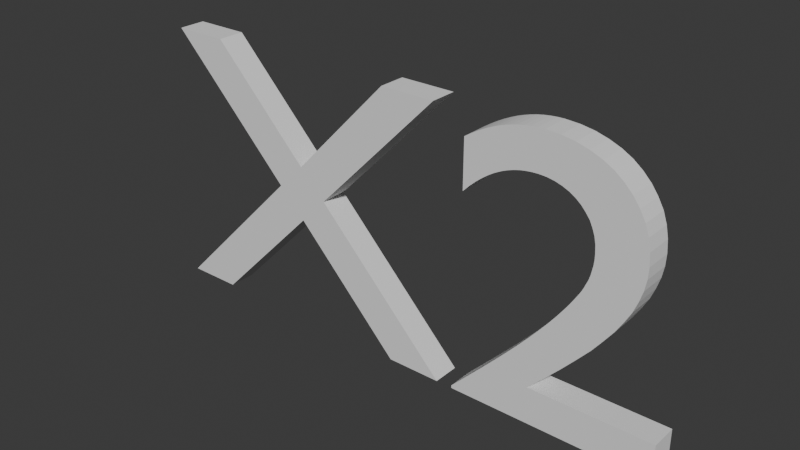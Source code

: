 # Source: X2.blend  (saved by Blender 4.3.34; exported with 4.5.12 LTS)
import bpy
from mathutils import Matrix  # noqa: F401  (used for matrix-valued properties, if any)

bpy.ops.wm.read_factory_settings(use_empty=True)
scene = bpy.context.scene
scene.name = 'Scene'

# ---- collections
col_collection = bpy.data.collections.new('Collection'); scene.collection.children.link(col_collection)

# ---- world
world_world = bpy.data.worlds.new('World'); scene.world = world_world
world_world.use_nodes = True; world_world.node_tree.nodes.clear()
_N = world_world.node_tree.nodes; _L = world_world.node_tree.links
n0 = _N.new('ShaderNodeOutputWorld'); n0.name = 'World Output'; n0.location = (300, 300)
n1 = _N.new('ShaderNodeBackground'); n1.name = 'Background'; n1.location = (10, 300)
n1.inputs[0].default_value = (0.05088, 0.05088, 0.05088, 1.0)
_L.new(n1.outputs[0], n0.inputs[0])
n0.is_active_output = True
world_world.color = (0.05088, 0.05088, 0.05088)
world_world.sun_shadow_jitter_overblur = 0.0

# ---- meshes
me_text = bpy.data.meshes.new('Text')
me_text.from_pydata([(1.174, 0.093, 0.0), (0.913, 0.093, 0.0), (0.9491, 0.1365, 0.0), (0.9815, 0.1767, 0.0), (1.01, 0.2139, 0.0), (1.036, 0.2486, 0.0), (1.057, 0.2811, 0.0), (1.076, 0.3118, 0.0), (1.091, 0.341, 0.0), (1.104, 0.3691, 0.0), (1.113, 0.3965, 0.0), (1.12, 0.4235, 0.0), (1.124, 0.4506, 0.0), (1.125, 0.478, 0.0), (1.123, 0.5087, 0.0), (1.118, 0.5375, 0.0), (1.11, 0.5644, 0.0), (1.098, 0.5892, 0.0), (1.084, 0.6117, 0.0), (1.067, 0.6318, 0.0), (1.048, 0.6492, 0.0), (1.026, 0.6638, 0.0), (1.001, 0.6754, 0.0), (0.9751, 0.684, 0.0), (0.9469, 0.6892, 0.0), (0.917, 0.691, 0.0), (0.9033, 0.6906, 0.0), (0.8898, 0.6892, 0.0), (0.8764, 0.687, 0.0), (0.863, 0.6839, 0.0), (0.8498, 0.6799, 0.0), (0.8365, 0.675, 0.0), (0.8232, 0.6692, 0.0), (0.81, 0.6624, 0.0), (0.7966, 0.6547, 0.0), (0.7832, 0.6461, 0.0), (0.7697, 0.6365, 0.0), (0.756, 0.626, 0.0), (0.756, 0.503, 0.0), (0.7696, 0.5195, 0.0), (0.7831, 0.5341, 0.0), (0.7964, 0.5469, 0.0), (0.8095, 0.558, 0.0), (0.8224, 0.5674, 0.0), (0.8353, 0.5753, 0.0), (0.8479, 0.5817, 0.0), (0.8605, 0.5867, 0.0), (0.873, 0.5905, 0.0), (0.8854, 0.593, 0.0), (0.8977, 0.5945, 0.0), (0.91, 0.595, 0.0), (0.9264, 0.5939, 0.0), (0.9419, 0.5907, 0.0), (0.9565, 0.5855, 0.0), (0.9701, 0.5785, 0.0), (0.9825, 0.5696, 0.0), (0.9936, 0.5591, 0.0), (1.003, 0.547, 0.0), (1.012, 0.5335, 0.0), (1.018, 0.5186, 0.0), (1.023, 0.5025, 0.0), (1.026, 0.4853, 0.0), (1.027, 0.467, 0.0), (1.027, 0.4532, 0.0), (1.026, 0.4402, 0.0), (1.024, 0.4279, 0.0), (1.022, 0.416, 0.0), (1.019, 0.4045, 0.0), (1.015, 0.3933, 0.0), (1.011, 0.382, 0.0), (1.006, 0.3706, 0.0), (1.0, 0.359, 0.0), (0.9937, 0.347, 0.0), (0.9867, 0.3343, 0.0), (0.979, 0.321, 0.0), (0.9636, 0.2958, 0.0), (0.9465, 0.2697, 0.0), (0.928, 0.243, 0.0), (0.9084, 0.2158, 0.0), (0.888, 0.1884, 0.0), (0.8669, 0.161, 0.0), (0.8454, 0.1337, 0.0), (0.8239, 0.1069, 0.0), (0.8025, 0.08053, 0.0), (0.7816, 0.05498, 0.0), (0.7613, 0.0304, 0.0), (0.742, 0.007, 0.0), (0.742, 0.0, 0.0), (1.174, 0.0, 0.0), (0.687, 0.682, 0.0), (0.569, 0.682, 0.0), (0.356, 0.422, 0.0), (0.142, 0.682, 0.0), (0.023, 0.682, 0.0), (0.296, 0.353, 0.0), (0.002, 0.0, 0.0), (0.121, 0.0, 0.0), (0.356, 0.282, 0.0), (0.588, 0.0, 0.0), (0.706, 0.0, 0.0), (0.415, 0.353, 0.0), (0.917, 0.691, 0.05129), (0.9033, 0.6906, 0.05129), (0.9469, 0.6892, 0.05129), (0.8898, 0.6892, 0.05129), (0.8764, 0.687, 0.05129), (0.9751, 0.684, 0.05129), (0.863, 0.6839, 0.05129), (1.001, 0.6754, 0.05129), (0.8498, 0.6799, 0.05129), (0.8365, 0.675, 0.05129), (1.026, 0.6638, 0.05129), (0.8232, 0.6692, 0.05129), (0.81, 0.6624, 0.05129), (1.048, 0.6492, 0.05129), (0.7966, 0.6547, 0.05129), (0.7832, 0.6461, 0.05129), (1.067, 0.6318, 0.05129), (0.7697, 0.6365, 0.05129), (0.756, 0.626, 0.05129), (1.084, 0.6117, 0.05129), (0.756, 0.503, 0.05129), (0.7696, 0.5195, 0.05129), (0.7831, 0.5341, 0.05129), (0.7964, 0.5469, 0.05129), (0.8095, 0.558, 0.05129), (0.8224, 0.5674, 0.05129), (0.8353, 0.5753, 0.05129), (0.8479, 0.5817, 0.05129), (0.8605, 0.5867, 0.05129), (0.873, 0.5905, 0.05129), (0.8854, 0.593, 0.05129), (0.8977, 0.5945, 0.05129), (0.91, 0.595, 0.05129), (1.098, 0.5892, 0.05129), (0.9264, 0.5939, 0.05129), (0.9419, 0.5907, 0.05129), (0.9565, 0.5855, 0.05129), (1.11, 0.5644, 0.05129), (0.9701, 0.5785, 0.05129), (0.9825, 0.5696, 0.05129), (0.9936, 0.5591, 0.05129), (1.118, 0.5375, 0.05129), (1.003, 0.547, 0.05129), (1.012, 0.5335, 0.05129), (1.123, 0.5087, 0.05129), (1.018, 0.5186, 0.05129), (1.023, 0.5025, 0.05129), (1.125, 0.478, 0.05129), (1.026, 0.4853, 0.05129), (1.027, 0.467, 0.05129), (1.124, 0.4506, 0.05129), (1.027, 0.4532, 0.05129), (1.026, 0.4402, 0.05129), (1.12, 0.4235, 0.05129), (1.024, 0.4279, 0.05129), (1.022, 0.416, 0.05129), (1.113, 0.3965, 0.05129), (1.019, 0.4045, 0.05129), (1.015, 0.3933, 0.05129), (1.104, 0.3691, 0.05129), (1.011, 0.382, 0.05129), (1.006, 0.3706, 0.05129), (1.0, 0.359, 0.05129), (1.091, 0.341, 0.05129), (0.9937, 0.347, 0.05129), (0.9867, 0.3343, 0.05129), (1.076, 0.3118, 0.05129), (0.979, 0.321, 0.05129), (0.9636, 0.2958, 0.05129), (1.057, 0.2811, 0.05129), (0.9465, 0.2697, 0.05129), (1.036, 0.2486, 0.05129), (0.928, 0.243, 0.05129), (1.01, 0.2139, 0.05129), (0.9084, 0.2158, 0.05129), (0.888, 0.1884, 0.05129), (0.9815, 0.1767, 0.05129), (0.8669, 0.161, 0.05129), (0.9491, 0.1365, 0.05129), (0.8454, 0.1337, 0.05129), (0.913, 0.093, 0.05129), (0.8239, 0.1069, 0.05129), (0.8025, 0.08053, 0.05129), (1.174, 0.093, 0.05129), (1.174, 1.185e-10, 0.05129), (0.7816, 0.05498, 0.05129), (0.7613, 0.0304, 0.05129), (0.742, 0.007, 0.05129), (0.742, 1.185e-10, 0.05129), (0.023, 0.682, 0.05129), (0.296, 0.353, 0.05129), (0.142, 0.682, 0.05129), (0.356, 0.422, 0.05129), (0.569, 0.682, 0.05129), (0.687, 0.682, 0.05129), (0.415, 0.353, 0.05129), (0.002, 1.185e-10, 0.05129), (0.356, 0.282, 0.05129), (0.706, 1.185e-10, 0.05129), (0.121, 1.185e-10, 0.05129), (0.588, 1.185e-10, 0.05129)], [], [(26, 25, 24), (27, 26, 24), (28, 27, 24), (28, 24, 23), (29, 28, 23), (29, 23, 22), (30, 29, 22), (31, 30, 22), (31, 22, 21), (32, 31, 21), (33, 32, 21), (33, 21, 20), (34, 33, 20), (35, 34, 20), (35, 20, 19), (36, 35, 19), (37, 36, 19), (37, 19, 18), (38, 37, 39), (39, 37, 40), (40, 37, 41), (41, 37, 42), (42, 37, 43), (43, 37, 44), (44, 37, 45), (45, 37, 46), (46, 37, 47), (47, 37, 48), (48, 37, 49), (49, 37, 18), (49, 18, 50), (50, 18, 17), (51, 50, 17), (52, 51, 17), (53, 52, 17), (53, 17, 16), (54, 53, 16), (55, 54, 16), (56, 55, 16), (56, 16, 15), (57, 56, 15), (58, 57, 15), (58, 15, 14), (59, 58, 14), (60, 59, 14), (60, 14, 13), (61, 60, 13), (62, 61, 13), (62, 13, 12), (63, 62, 12), (64, 63, 12), (64, 12, 11), (65, 64, 11), (66, 65, 11), (66, 11, 10), (67, 66, 10), (68, 67, 10), (68, 10, 9), (69, 68, 9), (70, 69, 9), (71, 70, 9), (71, 9, 8), (72, 71, 8), (73, 72, 8), (73, 8, 7), (74, 73, 7), (75, 74, 7), (75, 7, 6), (76, 75, 6), (76, 6, 5), (77, 76, 5), (77, 5, 4), (78, 77, 4), (79, 78, 4), (79, 4, 3), (80, 79, 3), (80, 3, 2), (81, 80, 2), (81, 2, 1), (82, 81, 1), (83, 82, 1), (83, 1, 0), (83, 0, 88), (84, 83, 88), (85, 84, 88), (86, 85, 88), (87, 86, 88), (89, 100, 91, 90), (95, 94, 97, 96), (98, 97, 100, 99), (94, 91, 100, 97), (102, 103, 101), (104, 103, 102), (105, 103, 104), (105, 106, 103), (107, 106, 105), (107, 108, 106), (109, 108, 107), (110, 108, 109), (110, 111, 108), (112, 111, 110), (113, 111, 112), (113, 114, 111), (115, 114, 113), (116, 114, 115), (116, 117, 114), (118, 117, 116), (119, 117, 118), (119, 120, 117), (121, 122, 119), (122, 123, 119), (123, 124, 119), (124, 125, 119), (125, 126, 119), (126, 127, 119), (127, 128, 119), (128, 129, 119), (129, 130, 119), (130, 131, 119), (131, 132, 119), (132, 120, 119), (132, 133, 120), (133, 134, 120), (135, 134, 133), (136, 134, 135), (137, 134, 136), (137, 138, 134), (139, 138, 137), (140, 138, 139), (141, 138, 140), (141, 142, 138), (143, 142, 141), (144, 142, 143), (144, 145, 142), (146, 145, 144), (147, 145, 146), (147, 148, 145), (149, 148, 147), (150, 148, 149), (150, 151, 148), (152, 151, 150), (153, 151, 152), (153, 154, 151), (155, 154, 153), (156, 154, 155), (156, 157, 154), (158, 157, 156), (159, 157, 158), (159, 160, 157), (161, 160, 159), (162, 160, 161), (163, 160, 162), (163, 164, 160), (165, 164, 163), (166, 164, 165), (166, 167, 164), (168, 167, 166), (169, 167, 168), (169, 170, 167), (171, 170, 169), (171, 172, 170), (173, 172, 171), (173, 174, 172), (175, 174, 173), (176, 174, 175), (176, 177, 174), (178, 177, 176), (178, 179, 177), (180, 179, 178), (180, 181, 179), (182, 181, 180), (183, 181, 182), (183, 184, 181), (183, 185, 184), (186, 185, 183), (187, 185, 186), (188, 185, 187), (189, 185, 188), (193, 196, 195, 194), (198, 191, 197, 200), (92, 91, 94, 93), (201, 199, 196, 198), (191, 198, 196, 193), (3, 4, 174, 177), (62, 63, 152, 150), (43, 44, 127, 126), (79, 80, 178, 176), (63, 64, 153, 152), (44, 45, 128, 127), (2, 3, 177, 179), (25, 26, 102, 101), (45, 46, 129, 128), (80, 81, 180, 178), (11, 12, 151, 154), (24, 25, 101, 103), (64, 65, 155, 153), (46, 47, 130, 129), (26, 27, 104, 102), (1, 2, 179, 181), (65, 66, 156, 155), (47, 48, 131, 130), (81, 82, 182, 180), (27, 28, 105, 104), (48, 49, 132, 131), (82, 83, 183, 182), (10, 11, 154, 157), (23, 24, 103, 106), (66, 67, 158, 156), (28, 29, 107, 105), (49, 50, 133, 132), (0, 1, 181, 184), (67, 68, 159, 158), (88, 0, 184, 185), (22, 23, 106, 108), (17, 18, 120, 134), (83, 84, 186, 183), (29, 30, 109, 107), (9, 10, 157, 160), (50, 51, 135, 133), (68, 69, 161, 159), (84, 85, 187, 186), (30, 31, 110, 109), (51, 52, 136, 135), (69, 70, 162, 161), (85, 86, 188, 187), (52, 53, 137, 136), (21, 22, 108, 111), (70, 71, 163, 162), (86, 87, 189, 188), (31, 32, 112, 110), (87, 88, 185, 189), (16, 17, 134, 138), (93, 94, 191, 190), (32, 33, 113, 112), (8, 9, 160, 164), (53, 54, 139, 137), (71, 72, 165, 163), (92, 93, 190, 192), (54, 55, 140, 139), (20, 21, 111, 114), (72, 73, 166, 165), (91, 92, 192, 193), (33, 34, 115, 113), (55, 56, 141, 140), (90, 91, 193, 194), (34, 35, 116, 115), (7, 8, 164, 167), (89, 90, 194, 195), (73, 74, 168, 166), (15, 16, 138, 142), (56, 57, 143, 141), (100, 89, 195, 196), (19, 20, 114, 117), (74, 75, 169, 168), (94, 95, 197, 191), (35, 36, 118, 116), (57, 58, 144, 143), (36, 37, 119, 118), (6, 7, 167, 170), (75, 76, 171, 169), (14, 15, 142, 145), (99, 100, 196, 199), (58, 59, 146, 144), (95, 96, 200, 197), (18, 19, 117, 120), (96, 97, 198, 200), (37, 38, 121, 119), (5, 6, 170, 172), (59, 60, 147, 146), (97, 98, 201, 198), (38, 39, 122, 121), (76, 77, 173, 171), (98, 99, 199, 201), (39, 40, 123, 122), (13, 14, 145, 148), (4, 5, 172, 174), (60, 61, 149, 147), (40, 41, 124, 123), (77, 78, 175, 173), (61, 62, 150, 149), (41, 42, 125, 124), (78, 79, 176, 175), (42, 43, 126, 125), (12, 13, 148, 151), (191, 193, 192, 190)])
_uv = me_text.uv_layers.new(name='UVMap')
_uv.uv.foreach_set('vector', [0.2955, 0.0, 0.2841, 0.0, 0.2727, 0.0, 0.3068, 0.0, 0.2955, 0.0, 0.2727, 0.0, 0.3182, 0.0, 0.3068, 0.0, 0.2727, 0.0, 0.3182, 0.0, 0.2727, 0.0, 0.2614, 0.0, 0.3295, 0.0, 0.3182, 0.0, 0.2614, 0.0, 0.3295, 0.0, 0.2614, 0.0, 0.25, 0.0, 0.3409, 0.0, 0.3295, 0.0, 0.25, 0.0, 0.3523, 0.0, 0.3409, 0.0, 0.25, 0.0, 0.3523, 0.0, 0.25, 0.0, 0.2386, 0.0, 0.3636, 0.0, 0.3523, 0.0, 0.2386, 0.0, 0.375, 0.0, 0.3636, 0.0, 0.2386, 0.0, 0.375, 0.0, 0.2386, 0.0, 0.2273, 0.0, 0.3864, 0.0, 0.375, 0.0, 0.2273, 0.0, 0.3977, 0.0, 0.3864, 0.0, 0.2273, 0.0, 0.3977, 0.0, 0.2273, 0.0, 0.2159, 0.0, 0.4091, 0.0, 0.3977, 0.0, 0.2159, 0.0, 0.4205, 0.0, 0.4091, 0.0, 0.2159, 0.0, 0.4205, 0.0, 0.2159, 0.0, 0.2045, 0.0, 0.4318, 0.0, 0.4205, 0.0, 0.4432, 0.0, 0.4432, 0.0, 0.4205, 0.0, 0.4545, 0.0, 0.4545, 0.0, 0.4205, 0.0, 0.4659, 0.0, 0.4659, 0.0, 0.4205, 0.0, 0.4773, 0.0, 0.4773, 0.0, 0.4205, 0.0, 0.4886, 0.0, 0.4886, 0.0, 0.4205, 0.0, 0.5, 0.0, 0.5, 0.0, 0.4205, 0.0, 0.5114, 0.0, 0.5114, 0.0, 0.4205, 0.0, 0.5227, 0.0, 0.5227, 0.0, 0.4205, 0.0, 0.5341, 0.0, 0.5341, 0.0, 0.4205, 0.0, 0.5455, 0.0, 0.5455, 0.0, 0.4205, 0.0, 0.5568, 0.0, 0.5568, 0.0, 0.4205, 0.0, 0.2045, 0.0, 0.5568, 0.0, 0.2045, 0.0, 0.5682, 0.0, 0.5682, 0.0, 0.2045, 0.0, 0.1932, 0.0, 0.5795, 0.0, 0.5682, 0.0, 0.1932, 0.0, 0.5909, 0.0, 0.5795, 0.0, 0.1932, 0.0, 0.6023, 0.0, 0.5909, 0.0, 0.1932, 0.0, 0.6023, 0.0, 0.1932, 0.0, 0.1818, 0.0, 0.6136, 0.0, 0.6023, 0.0, 0.1818, 0.0, 0.625, 0.0, 0.6136, 0.0, 0.1818, 0.0, 0.6364, 0.0, 0.625, 0.0, 0.1818, 0.0, 0.6364, 0.0, 0.1818, 0.0, 0.1705, 0.0, 0.6477, 0.0, 0.6364, 0.0, 0.1705, 0.0, 0.6591, 0.0, 0.6477, 0.0, 0.1705, 0.0, 0.6591, 0.0, 0.1705, 0.0, 0.1591, 0.0, 0.6705, 0.0, 0.6591, 0.0, 0.1591, 0.0, 0.6818, 0.0, 0.6705, 0.0, 0.1591, 0.0, 0.6818, 0.0, 0.1591, 0.0, 0.1477, 0.0, 0.6932, 0.0, 0.6818, 0.0, 0.1477, 0.0, 0.7045, 0.0, 0.6932, 0.0, 0.1477, 0.0, 0.7045, 0.0, 0.1477, 0.0, 0.1364, 0.0, 0.7159, 0.0, 0.7045, 0.0, 0.1364, 0.0, 0.7273, 0.0, 0.7159, 0.0, 0.1364, 0.0, 0.7273, 0.0, 0.1364, 0.0, 0.125, 0.0, 0.7386, 0.0, 0.7273, 0.0, 0.125, 0.0, 0.75, 0.0, 0.7386, 0.0, 0.125, 0.0, 0.75, 0.0, 0.125, 0.0, 0.1136, 0.0, 0.7614, 0.0, 0.75, 0.0, 0.1136, 0.0, 0.7727, 0.0, 0.7614, 0.0, 0.1136, 0.0, 0.7727, 0.0, 0.1136, 0.0, 0.1023, 0.0, 0.7841, 0.0, 0.7727, 0.0, 0.1023, 0.0, 0.7955, 0.0, 0.7841, 0.0, 0.1023, 0.0, 0.8068, 0.0, 0.7955, 0.0, 0.1023, 0.0, 0.8068, 0.0, 0.1023, 0.0, 0.09091, 0.0, 0.8182, 0.0, 0.8068, 0.0, 0.09091, 0.0, 0.8295, 0.0, 0.8182, 0.0, 0.09091, 0.0, 0.8295, 0.0, 0.09091, 0.0, 0.07955, 0.0, 0.8409, 0.0, 0.8295, 0.0, 0.07955, 0.0, 0.8523, 0.0, 0.8409, 0.0, 0.07955, 0.0, 0.8523, 0.0, 0.07955, 0.0, 0.06818, 0.0, 0.8636, 0.0, 0.8523, 0.0, 0.06818, 0.0, 0.8636, 0.0, 0.06818, 0.0, 0.05682, 0.0, 0.875, 0.0, 0.8636, 0.0, 0.05682, 0.0, 0.875, 0.0, 0.05682, 0.0, 0.04545, 0.0, 0.8864, 0.0, 0.875, 0.0, 0.04545, 0.0, 0.8977, 0.0, 0.8864, 0.0, 0.04545, 0.0, 0.8977, 0.0, 0.04545, 0.0, 0.03409, 0.0, 0.9091, 0.0, 0.8977, 0.0, 0.03409, 0.0, 0.9091, 0.0, 0.03409, 0.0, 0.02273, 0.0, 0.9205, 0.0, 0.9091, 0.0, 0.02273, 0.0, 0.9205, 0.0, 0.02273, 0.0, 0.01136, 0.0, 0.9318, 0.0, 0.9205, 0.0, 0.01136, 0.0, 0.9432, 0.0, 0.9318, 0.0, 0.01136, 0.0, 0.9432, 0.0, 0.01136, 0.0, 0.0, 0.0, 0.9432, 0.0, 0.0, 0.0, 1.0, 0.0, 0.9545, 0.0, 0.9432, 0.0, 1.0, 0.0, 0.9659, 0.0, 0.9545, 0.0, 1.0, 0.0, 0.9773, 0.0, 0.9659, 0.0, 1.0, 0.0, 0.9886, 0.0, 0.9773, 0.0, 1.0, 0.0, 0.0, 0.0, 1.0, 0.0, 0.1818, 0.0, 0.09091, 0.0, 0.5455, 0.0, 0.4545, 0.0, 0.7273, 0.0, 0.6364, 0.0, 0.8182, 0.0, 0.7273, 0.0, 1.0, 0.0, 0.9091, 0.0, 0.4545, 0.0, 0.1818, 0.0, 1.0, 0.0, 0.7273, 0.0, 0.2955, 0.0, 0.2727, 0.0, 0.2841, 0.0, 0.3068, 0.0, 0.2727, 0.0, 0.2955, 0.0, 0.3182, 0.0, 0.2727, 0.0, 0.3068, 0.0, 0.3182, 0.0, 0.2614, 0.0, 0.2727, 0.0, 0.3295, 0.0, 0.2614, 0.0, 0.3182, 0.0, 0.3295, 0.0, 0.25, 0.0, 0.2614, 0.0, 0.3409, 0.0, 0.25, 0.0, 0.3295, 0.0, 0.3523, 0.0, 0.25, 0.0, 0.3409, 0.0, 0.3523, 0.0, 0.2386, 0.0, 0.25, 0.0, 0.3636, 0.0, 0.2386, 0.0, 0.3523, 0.0, 0.375, 0.0, 0.2386, 0.0, 0.3636, 0.0, 0.375, 0.0, 0.2273, 0.0, 0.2386, 0.0, 0.3864, 0.0, 0.2273, 0.0, 0.375, 0.0, 0.3977, 0.0, 0.2273, 0.0, 0.3864, 0.0, 0.3977, 0.0, 0.2159, 0.0, 0.2273, 0.0, 0.4091, 0.0, 0.2159, 0.0, 0.3977, 0.0, 0.4205, 0.0, 0.2159, 0.0, 0.4091, 0.0, 0.4205, 0.0, 0.2045, 0.0, 0.2159, 0.0, 0.4318, 0.0, 0.4432, 0.0, 0.4205, 0.0, 0.4432, 0.0, 0.4545, 0.0, 0.4205, 0.0, 0.4545, 0.0, 0.4659, 0.0, 0.4205, 0.0, 0.4659, 0.0, 0.4773, 0.0, 0.4205, 0.0, 0.4773, 0.0, 0.4886, 0.0, 0.4205, 0.0, 0.4886, 0.0, 0.5, 0.0, 0.4205, 0.0, 0.5, 0.0, 0.5114, 0.0, 0.4205, 0.0, 0.5114, 0.0, 0.5227, 0.0, 0.4205, 0.0, 0.5227, 0.0, 0.5341, 0.0, 0.4205, 0.0, 0.5341, 0.0, 0.5455, 0.0, 0.4205, 0.0, 0.5455, 0.0, 0.5568, 0.0, 0.4205, 0.0, 0.5568, 0.0, 0.2045, 0.0, 0.4205, 0.0, 0.5568, 0.0, 0.5682, 0.0, 0.2045, 0.0, 0.5682, 0.0, 0.1932, 0.0, 0.2045, 0.0, 0.5795, 0.0, 0.1932, 0.0, 0.5682, 0.0, 0.5909, 0.0, 0.1932, 0.0, 0.5795, 0.0, 0.6023, 0.0, 0.1932, 0.0, 0.5909, 0.0, 0.6023, 0.0, 0.1818, 0.0, 0.1932, 0.0, 0.6136, 0.0, 0.1818, 0.0, 0.6023, 0.0, 0.625, 0.0, 0.1818, 0.0, 0.6136, 0.0, 0.6364, 0.0, 0.1818, 0.0, 0.625, 0.0, 0.6364, 0.0, 0.1705, 0.0, 0.1818, 0.0, 0.6477, 0.0, 0.1705, 0.0, 0.6364, 0.0, 0.6591, 0.0, 0.1705, 0.0, 0.6477, 0.0, 0.6591, 0.0, 0.1591, 0.0, 0.1705, 0.0, 0.6705, 0.0, 0.1591, 0.0, 0.6591, 0.0, 0.6818, 0.0, 0.1591, 0.0, 0.6705, 0.0, 0.6818, 0.0, 0.1477, 0.0, 0.1591, 0.0, 0.6932, 0.0, 0.1477, 0.0, 0.6818, 0.0, 0.7045, 0.0, 0.1477, 0.0, 0.6932, 0.0, 0.7045, 0.0, 0.1364, 0.0, 0.1477, 0.0, 0.7159, 0.0, 0.1364, 0.0, 0.7045, 0.0, 0.7273, 0.0, 0.1364, 0.0, 0.7159, 0.0, 0.7273, 0.0, 0.125, 0.0, 0.1364, 0.0, 0.7386, 0.0, 0.125, 0.0, 0.7273, 0.0, 0.75, 0.0, 0.125, 0.0, 0.7386, 0.0, 0.75, 0.0, 0.1136, 0.0, 0.125, 0.0, 0.7614, 0.0, 0.1136, 0.0, 0.75, 0.0, 0.7727, 0.0, 0.1136, 0.0, 0.7614, 0.0, 0.7727, 0.0, 0.1023, 0.0, 0.1136, 0.0, 0.7841, 0.0, 0.1023, 0.0, 0.7727, 0.0, 0.7955, 0.0, 0.1023, 0.0, 0.7841, 0.0, 0.8068, 0.0, 0.1023, 0.0, 0.7955, 0.0, 0.8068, 0.0, 0.09091, 0.0, 0.1023, 0.0, 0.8182, 0.0, 0.09091, 0.0, 0.8068, 0.0, 0.8295, 0.0, 0.09091, 0.0, 0.8182, 0.0, 0.8295, 0.0, 0.07955, 0.0, 0.09091, 0.0, 0.8409, 0.0, 0.07955, 0.0, 0.8295, 0.0, 0.8523, 0.0, 0.07955, 0.0, 0.8409, 0.0, 0.8523, 0.0, 0.06818, 0.0, 0.07955, 0.0, 0.8636, 0.0, 0.06818, 0.0, 0.8523, 0.0, 0.8636, 0.0, 0.05682, 0.0, 0.06818, 0.0, 0.875, 0.0, 0.05682, 0.0, 0.8636, 0.0, 0.875, 0.0, 0.04545, 0.0, 0.05682, 0.0, 0.8864, 0.0, 0.04545, 0.0, 0.875, 0.0, 0.8977, 0.0, 0.04545, 0.0, 0.8864, 0.0, 0.8977, 0.0, 0.03409, 0.0, 0.04545, 0.0, 0.9091, 0.0, 0.03409, 0.0, 0.8977, 0.0, 0.9091, 0.0, 0.02273, 0.0, 0.03409, 0.0, 0.9205, 0.0, 0.02273, 0.0, 0.9091, 0.0, 0.9205, 0.0, 0.01136, 0.0, 0.02273, 0.0, 0.9318, 0.0, 0.01136, 0.0, 0.9205, 0.0, 0.9432, 0.0, 0.01136, 0.0, 0.9318, 0.0, 0.9432, 0.0, 0.0, 0.0, 0.01136, 0.0, 0.9432, 0.0, 1.0, 0.0, 0.0, 0.0, 0.9545, 0.0, 1.0, 0.0, 0.9432, 0.0, 0.9659, 0.0, 1.0, 0.0, 0.9545, 0.0, 0.9773, 0.0, 1.0, 0.0, 0.9659, 0.0, 0.9886, 0.0, 1.0, 0.0, 0.9773, 0.0, 0.1818, 0.0, 1.0, 0.0, 0.0, 0.0, 0.09091, 0.0, 0.7273, 0.0, 0.4545, 0.0, 0.5455, 0.0, 0.6364, 0.0, 0.2727, 0.0, 0.1818, 0.0, 0.4545, 0.0, 0.3636, 0.0, 0.8182, 0.0, 0.9091, 0.0, 1.0, 0.0, 0.7273, 0.0, 0.4545, 0.0, 0.7273, 0.0, 1.0, 0.0, 0.1818, 0.0, 0.03409, 0.0, 0.04545, 0.0, 0.04545, 0.0, 0.03409, 0.0, 0.7045, 0.0, 0.7159, 0.0, 0.7159, 0.0, 0.7045, 0.0, 0.4886, 0.0, 0.5, 0.0, 0.5, 0.0, 0.4886, 0.0, 0.8977, 0.0, 0.9091, 0.0, 0.9091, 0.0, 0.8977, 0.0, 0.7159, 0.0, 0.7273, 0.0, 0.7273, 0.0, 0.7159, 0.0, 0.5, 0.0, 0.5114, 0.0, 0.5114, 0.0, 0.5, 0.0, 0.02273, 0.0, 0.03409, 0.0, 0.03409, 0.0, 0.02273, 0.0, 0.2841, 0.0, 0.2955, 0.0, 0.2955, 0.0, 0.2841, 0.0, 0.5114, 0.0, 0.5227, 0.0, 0.5227, 0.0, 0.5114, 0.0, 0.9091, 0.0, 0.9205, 0.0, 0.9205, 0.0, 0.9091, 0.0, 0.125, 0.0, 0.1364, 0.0, 0.1364, 0.0, 0.125, 0.0, 0.2727, 0.0, 0.2841, 0.0, 0.2841, 0.0, 0.2727, 0.0, 0.7273, 0.0, 0.7386, 0.0, 0.7386, 0.0, 0.7273, 0.0, 0.5227, 0.0, 0.5341, 0.0, 0.5341, 0.0, 0.5227, 0.0, 0.2955, 0.0, 0.3068, 0.0, 0.3068, 0.0, 0.2955, 0.0, 0.01136, 0.0, 0.02273, 0.0, 0.02273, 0.0, 0.01136, 0.0, 0.7386, 0.0, 0.75, 0.0, 0.75, 0.0, 0.7386, 0.0, 0.5341, 0.0, 0.5455, 0.0, 0.5455, 0.0, 0.5341, 0.0, 0.9205, 0.0, 0.9318, 0.0, 0.9318, 0.0, 0.9205, 0.0, 0.3068, 0.0, 0.3182, 0.0, 0.3182, 0.0, 0.3068, 0.0, 0.5455, 0.0, 0.5568, 0.0, 0.5568, 0.0, 0.5455, 0.0, 0.9318, 0.0, 0.9432, 0.0, 0.9432, 0.0, 0.9318, 0.0, 0.1136, 0.0, 0.125, 0.0, 0.125, 0.0, 0.1136, 0.0, 0.2614, 0.0, 0.2727, 0.0, 0.2727, 0.0, 0.2614, 0.0, 0.75, 0.0, 0.7614, 0.0, 0.7614, 0.0, 0.75, 0.0, 0.3182, 0.0, 0.3295, 0.0, 0.3295, 0.0, 0.3182, 0.0, 0.5568, 0.0, 0.5682, 0.0, 0.5682, 0.0, 0.5568, 0.0, 0.0, 0.0, 0.01136, 0.0, 0.01136, 0.0, 0.0, 0.0, 0.7614, 0.0, 0.7727, 0.0, 0.7727, 0.0, 0.7614, 0.0, 1.0, 0.0, 0.0, 0.0, 0.0, 0.0, 1.0, 0.0, 0.25, 0.0, 0.2614, 0.0, 0.2614, 0.0, 0.25, 0.0, 0.1932, 0.0, 0.2045, 0.0, 0.2045, 0.0, 0.1932, 0.0, 0.9432, 0.0, 0.9545, 0.0, 0.9545, 0.0, 0.9432, 0.0, 0.3295, 0.0, 0.3409, 0.0, 0.3409, 0.0, 0.3295, 0.0, 0.1023, 0.0, 0.1136, 0.0, 0.1136, 0.0, 0.1023, 0.0, 0.5682, 0.0, 0.5795, 0.0, 0.5795, 0.0, 0.5682, 0.0, 0.7727, 0.0, 0.7841, 0.0, 0.7841, 0.0, 0.7727, 0.0, 0.9545, 0.0, 0.9659, 0.0, 0.9659, 0.0, 0.9545, 0.0, 0.3409, 0.0, 0.3523, 0.0, 0.3523, 0.0, 0.3409, 0.0, 0.5795, 0.0, 0.5909, 0.0, 0.5909, 0.0, 0.5795, 0.0, 0.7841, 0.0, 0.7955, 0.0, 0.7955, 0.0, 0.7841, 0.0, 0.9659, 0.0, 0.9773, 0.0, 0.9773, 0.0, 0.9659, 0.0, 0.5909, 0.0, 0.6023, 0.0, 0.6023, 0.0, 0.5909, 0.0, 0.2386, 0.0, 0.25, 0.0, 0.25, 0.0, 0.2386, 0.0, 0.7955, 0.0, 0.8068, 0.0, 0.8068, 0.0, 0.7955, 0.0, 0.9773, 0.0, 0.9886, 0.0, 0.9886, 0.0, 0.9773, 0.0, 0.3523, 0.0, 0.3636, 0.0, 0.3636, 0.0, 0.3523, 0.0, 0.9886, 0.0, 1.0, 0.0, 1.0, 0.0, 0.9886, 0.0, 0.1818, 0.0, 0.1932, 0.0, 0.1932, 0.0, 0.1818, 0.0, 0.3636, 0.0, 0.4545, 0.0, 0.4545, 0.0, 0.3636, 0.0, 0.3636, 0.0, 0.375, 0.0, 0.375, 0.0, 0.3636, 0.0, 0.09091, 0.0, 0.1023, 0.0, 0.1023, 0.0, 0.09091, 0.0, 0.6023, 0.0, 0.6136, 0.0, 0.6136, 0.0, 0.6023, 0.0, 0.8068, 0.0, 0.8182, 0.0, 0.8182, 0.0, 0.8068, 0.0, 0.2727, 0.0, 0.3636, 0.0, 0.3636, 0.0, 0.2727, 0.0, 0.6136, 0.0, 0.625, 0.0, 0.625, 0.0, 0.6136, 0.0, 0.2273, 0.0, 0.2386, 0.0, 0.2386, 0.0, 0.2273, 0.0, 0.8182, 0.0, 0.8295, 0.0, 0.8295, 0.0, 0.8182, 0.0, 0.1818, 0.0, 0.2727, 0.0, 0.2727, 0.0, 0.1818, 0.0, 0.375, 0.0, 0.3864, 0.0, 0.3864, 0.0, 0.375, 0.0, 0.625, 0.0, 0.6364, 0.0, 0.6364, 0.0, 0.625, 0.0, 0.09091, 0.0, 0.1818, 0.0, 0.1818, 0.0, 0.09091, 0.0, 0.3864, 0.0, 0.3977, 0.0, 0.3977, 0.0, 0.3864, 0.0, 0.07955, 0.0, 0.09091, 0.0, 0.09091, 0.0, 0.07955, 0.0, 0.0, 0.0, 0.09091, 0.0, 0.09091, 0.0, 0.0, 0.0, 0.8295, 0.0, 0.8409, 0.0, 0.8409, 0.0, 0.8295, 0.0, 0.1705, 0.0, 0.1818, 0.0, 0.1818, 0.0, 0.1705, 0.0, 0.6364, 0.0, 0.6477, 0.0, 0.6477, 0.0, 0.6364, 0.0, 1.0, 0.0, 0.0, 0.0, 0.0, 0.0, 1.0, 0.0, 0.2159, 0.0, 0.2273, 0.0, 0.2273, 0.0, 0.2159, 0.0, 0.8409, 0.0, 0.8523, 0.0, 0.8523, 0.0, 0.8409, 0.0, 0.4545, 0.0, 0.5455, 0.0, 0.5455, 0.0, 0.4545, 0.0, 0.3977, 0.0, 0.4091, 0.0, 0.4091, 0.0, 0.3977, 0.0, 0.6477, 0.0, 0.6591, 0.0, 0.6591, 0.0, 0.6477, 0.0, 0.4091, 0.0, 0.4205, 0.0, 0.4205, 0.0, 0.4091, 0.0, 0.06818, 0.0, 0.07955, 0.0, 0.07955, 0.0, 0.06818, 0.0, 0.8523, 0.0, 0.8636, 0.0, 0.8636, 0.0, 0.8523, 0.0, 0.1591, 0.0, 0.1705, 0.0, 0.1705, 0.0, 0.1591, 0.0, 0.9091, 0.0, 1.0, 0.0, 1.0, 0.0, 0.9091, 0.0, 0.6591, 0.0, 0.6705, 0.0, 0.6705, 0.0, 0.6591, 0.0, 0.5455, 0.0, 0.6364, 0.0, 0.6364, 0.0, 0.5455, 0.0, 0.2045, 0.0, 0.2159, 0.0, 0.2159, 0.0, 0.2045, 0.0, 0.6364, 0.0, 0.7273, 0.0, 0.7273, 0.0, 0.6364, 0.0, 0.4205, 0.0, 0.4318, 0.0, 0.4318, 0.0, 0.4205, 0.0, 0.05682, 0.0, 0.06818, 0.0, 0.06818, 0.0, 0.05682, 0.0, 0.6705, 0.0, 0.6818, 0.0, 0.6818, 0.0, 0.6705, 0.0, 0.7273, 0.0, 0.8182, 0.0, 0.8182, 0.0, 0.7273, 0.0, 0.4318, 0.0, 0.4432, 0.0, 0.4432, 0.0, 0.4318, 0.0, 0.8636, 0.0, 0.875, 0.0, 0.875, 0.0, 0.8636, 0.0, 0.8182, 0.0, 0.9091, 0.0, 0.9091, 0.0, 0.8182, 0.0, 0.4432, 0.0, 0.4545, 0.0, 0.4545, 0.0, 0.4432, 0.0, 0.1477, 0.0, 0.1591, 0.0, 0.1591, 0.0, 0.1477, 0.0, 0.04545, 0.0, 0.05682, 0.0, 0.05682, 0.0, 0.04545, 0.0, 0.6818, 0.0, 0.6932, 0.0, 0.6932, 0.0, 0.6818, 0.0, 0.4545, 0.0, 0.4659, 0.0, 0.4659, 0.0, 0.4545, 0.0, 0.875, 0.0, 0.8864, 0.0, 0.8864, 0.0, 0.875, 0.0, 0.6932, 0.0, 0.7045, 0.0, 0.7045, 0.0, 0.6932, 0.0, 0.4659, 0.0, 0.4773, 0.0, 0.4773, 0.0, 0.4659, 0.0, 0.8864, 0.0, 0.8977, 0.0, 0.8977, 0.0, 0.8864, 0.0, 0.4773, 0.0, 0.4886, 0.0, 0.4886, 0.0, 0.4773, 0.0, 0.1364, 0.0, 0.1477, 0.0, 0.1477, 0.0, 0.1364, 0.0, 0.4545, 0.0, 0.1818, 0.0, 0.2727, 0.0, 0.3636, 0.0])
me_text.auto_texspace = False
me_text.update()

# ---- objects
ob_text = bpy.data.objects.new('Text', me_text)

# ---- transforms, parenting, visibility, modifiers, constraints
ob_text.location = (0.0, 0.0, 0.0)
ob_text.rotation_euler = (1.571, -0.0, 0.0)
ob_text.scale = (0.8532, 0.7236, 0.9748)

# ---- collection membership
col_collection.objects.link(ob_text)

# ---- scene / render settings (as saved in the file)
scene.frame_start = 1; scene.frame_end = 250; scene.frame_set(1)
scene.render.engine = 'BLENDER_EEVEE_NEXT'
bpy.context.view_layer.update()

# ---- added for rendering (the .blend has no active camera and no usable light): camera, sun
cam_auto = bpy.data.cameras.new('AutoCamera')
cam_auto.lens = 50.0
cam_auto.sensor_width = 36.0
cam_auto.clip_end = 1000.0
ob_auto_camera = bpy.data.objects.new('AutoCamera', cam_auto)
scene.collection.objects.link(ob_auto_camera)
ob_auto_camera.location = (1.53717, -1.26756, 1.07837)
ob_auto_camera.rotation_euler = (1.09748, -7.21219e-08, 0.694738)
scene.camera = ob_auto_camera
light_auto_sun = bpy.data.lights.new('AutoSun', 'SUN')
light_auto_sun.energy = 3.0
light_auto_sun.angle = 0.0523599
ob_auto_sun = bpy.data.objects.new('AutoSun', light_auto_sun)
scene.collection.objects.link(ob_auto_sun)
ob_auto_sun.rotation_euler = (0.872665, 0.174533, 0.523599)
bpy.context.view_layer.update()
